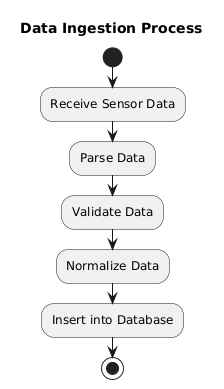

The diagram above was rendered by PlantUML. Its source (embedded in the PNG):
@startuml
title Data Ingestion Process

start
:Receive Sensor Data;
:Parse Data;
:Validate Data;
:Normalize Data;
:Insert into Database;
stop
@enduml